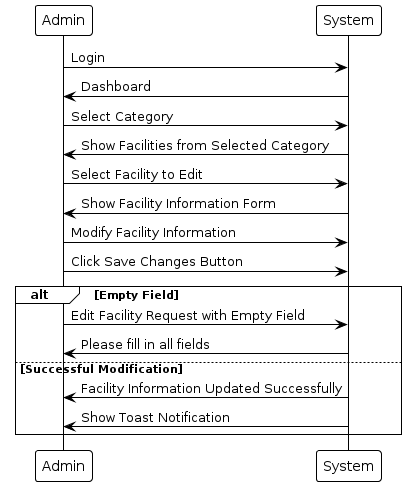

The diagram above was rendered by PlantUML. Its source (embedded in the PNG):
@startuml
!theme plain

Admin -> System: Login
System -> Admin: Dashboard
Admin -> System: Select Category
System -> Admin: Show Facilities from Selected Category
Admin -> System: Select Facility to Edit
System -> Admin: Show Facility Information Form
Admin -> System: Modify Facility Information
Admin -> System: Click Save Changes Button

alt Empty Field
    Admin -> System: Edit Facility Request with Empty Field
    System -> Admin: Please fill in all fields
else Successful Modification
    System -> Admin: Facility Information Updated Successfully
    System -> Admin: Show Toast Notification
end
@enduml